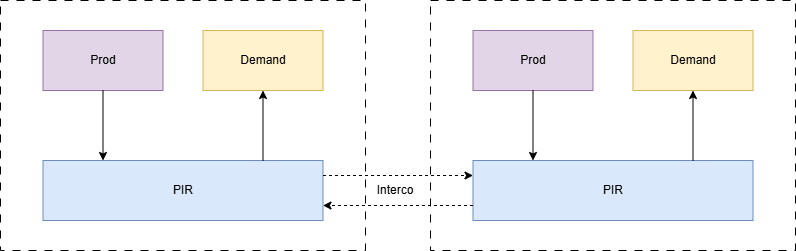

The diagram above was exported from draw.io. Its source (the exported page's mxGraphModel, read from the mxfile embedded in the PNG):
<mxGraphModel dx="1303" dy="1764" grid="1" gridSize="10" guides="1" tooltips="1" connect="1" arrows="1" fold="1" page="1" pageScale="1" pageWidth="850" pageHeight="1100" math="0" shadow="0">
  <root>
    <mxCell id="0" />
    <mxCell id="1" parent="0" />
    <mxCell id="00TJart_UPSmcXbFFtQf-1" value="" style="whiteSpace=wrap;html=1;aspect=fixed;rotation=0;dashed=1;dashPattern=8 8;" parent="1" vertex="1">
      <mxGeometry x="20" y="-30" width="365" height="250" as="geometry" />
    </mxCell>
    <mxCell id="00TJart_UPSmcXbFFtQf-2" value="Prod" style="rounded=0;whiteSpace=wrap;html=1;fillColor=#e1d5e7;strokeColor=#9673a6;" parent="1" vertex="1">
      <mxGeometry x="62.5" width="120" height="60" as="geometry" />
    </mxCell>
    <mxCell id="00TJart_UPSmcXbFFtQf-3" value="Demand" style="rounded=0;whiteSpace=wrap;html=1;fillColor=#fff2cc;strokeColor=#d6b656;" parent="1" vertex="1">
      <mxGeometry x="222.5" width="120" height="60" as="geometry" />
    </mxCell>
    <mxCell id="00TJart_UPSmcXbFFtQf-4" value="&lt;div style=&quot;&quot;&gt;PIR&lt;/div&gt;" style="rounded=0;whiteSpace=wrap;html=1;align=center;fillColor=#dae8fc;strokeColor=#6c8ebf;" parent="1" vertex="1">
      <mxGeometry x="62.5" y="130" width="280" height="60" as="geometry" />
    </mxCell>
    <mxCell id="00TJart_UPSmcXbFFtQf-7" value="" style="endArrow=classic;html=1;rounded=0;exitX=0.5;exitY=1;exitDx=0;exitDy=0;" parent="1" source="00TJart_UPSmcXbFFtQf-2" edge="1">
      <mxGeometry width="50" height="50" relative="1" as="geometry">
        <mxPoint x="162.5" y="190" as="sourcePoint" />
        <mxPoint x="122.5" y="130" as="targetPoint" />
      </mxGeometry>
    </mxCell>
    <mxCell id="00TJart_UPSmcXbFFtQf-9" value="" style="endArrow=classic;html=1;rounded=0;entryX=0.5;entryY=1;entryDx=0;entryDy=0;" parent="1" target="00TJart_UPSmcXbFFtQf-3" edge="1">
      <mxGeometry width="50" height="50" relative="1" as="geometry">
        <mxPoint x="282.5" y="130" as="sourcePoint" />
        <mxPoint x="132.5" y="160" as="targetPoint" />
      </mxGeometry>
    </mxCell>
    <mxCell id="rxGBV_Po_CkCsMcWh-7c-1" value="" style="whiteSpace=wrap;html=1;aspect=fixed;rotation=0;dashed=1;dashPattern=8 8;" vertex="1" parent="1">
      <mxGeometry x="450" y="-30" width="365" height="250" as="geometry" />
    </mxCell>
    <mxCell id="rxGBV_Po_CkCsMcWh-7c-2" value="Prod" style="rounded=0;whiteSpace=wrap;html=1;fillColor=#e1d5e7;strokeColor=#9673a6;" vertex="1" parent="1">
      <mxGeometry x="492.5" width="120" height="60" as="geometry" />
    </mxCell>
    <mxCell id="rxGBV_Po_CkCsMcWh-7c-3" value="Demand" style="rounded=0;whiteSpace=wrap;html=1;fillColor=#fff2cc;strokeColor=#d6b656;" vertex="1" parent="1">
      <mxGeometry x="652.5" width="120" height="60" as="geometry" />
    </mxCell>
    <mxCell id="rxGBV_Po_CkCsMcWh-7c-4" value="&lt;div style=&quot;&quot;&gt;PIR&lt;/div&gt;" style="rounded=0;whiteSpace=wrap;html=1;align=center;fillColor=#dae8fc;strokeColor=#6c8ebf;" vertex="1" parent="1">
      <mxGeometry x="492.5" y="130" width="280" height="60" as="geometry" />
    </mxCell>
    <mxCell id="rxGBV_Po_CkCsMcWh-7c-5" value="" style="endArrow=classic;html=1;rounded=0;exitX=0.5;exitY=1;exitDx=0;exitDy=0;" edge="1" parent="1" source="rxGBV_Po_CkCsMcWh-7c-2">
      <mxGeometry width="50" height="50" relative="1" as="geometry">
        <mxPoint x="592.5" y="190" as="sourcePoint" />
        <mxPoint x="552.5" y="130" as="targetPoint" />
      </mxGeometry>
    </mxCell>
    <mxCell id="rxGBV_Po_CkCsMcWh-7c-6" value="" style="endArrow=classic;html=1;rounded=0;entryX=0.5;entryY=1;entryDx=0;entryDy=0;" edge="1" parent="1" target="rxGBV_Po_CkCsMcWh-7c-3">
      <mxGeometry width="50" height="50" relative="1" as="geometry">
        <mxPoint x="712.5" y="130" as="sourcePoint" />
        <mxPoint x="562.5" y="160" as="targetPoint" />
      </mxGeometry>
    </mxCell>
    <mxCell id="rxGBV_Po_CkCsMcWh-7c-7" value="" style="endArrow=classic;html=1;rounded=0;exitX=1;exitY=0.25;exitDx=0;exitDy=0;entryX=0;entryY=0.25;entryDx=0;entryDy=0;dashed=1;" edge="1" parent="1" source="00TJart_UPSmcXbFFtQf-4" target="rxGBV_Po_CkCsMcWh-7c-4">
      <mxGeometry width="50" height="50" relative="1" as="geometry">
        <mxPoint x="430" y="200" as="sourcePoint" />
        <mxPoint x="480" y="150" as="targetPoint" />
      </mxGeometry>
    </mxCell>
    <mxCell id="rxGBV_Po_CkCsMcWh-7c-8" value="" style="endArrow=classic;html=1;rounded=0;exitX=0;exitY=0.75;exitDx=0;exitDy=0;entryX=1;entryY=0.75;entryDx=0;entryDy=0;dashed=1;" edge="1" parent="1" source="rxGBV_Po_CkCsMcWh-7c-4" target="00TJart_UPSmcXbFFtQf-4">
      <mxGeometry width="50" height="50" relative="1" as="geometry">
        <mxPoint x="353" y="155" as="sourcePoint" />
        <mxPoint x="503" y="155" as="targetPoint" />
      </mxGeometry>
    </mxCell>
    <mxCell id="rxGBV_Po_CkCsMcWh-7c-9" value="Interco" style="text;strokeColor=none;align=center;fillColor=none;html=1;verticalAlign=middle;whiteSpace=wrap;rounded=0;" vertex="1" parent="1">
      <mxGeometry x="385" y="145" width="60" height="30" as="geometry" />
    </mxCell>
  </root>
</mxGraphModel>